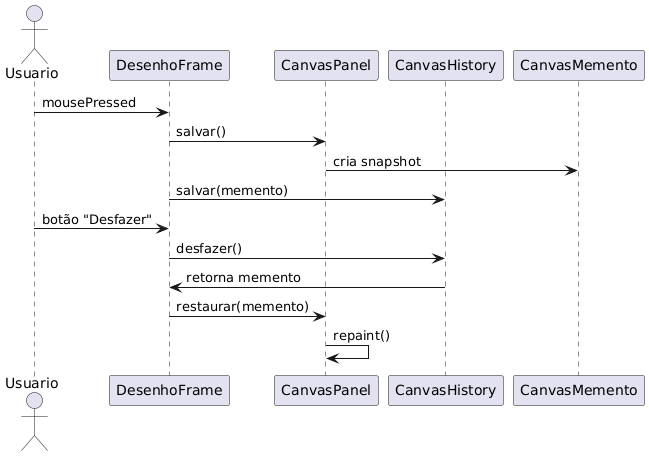

The diagram above was rendered by PlantUML. Its source (embedded in the PNG):
@startuml
actor Usuario
participant DesenhoFrame
participant CanvasPanel
participant CanvasHistory
participant CanvasMemento

Usuario -> DesenhoFrame: mousePressed
DesenhoFrame -> CanvasPanel: salvar()
CanvasPanel -> CanvasMemento: cria snapshot
DesenhoFrame -> CanvasHistory: salvar(memento)

Usuario -> DesenhoFrame: botão "Desfazer"
DesenhoFrame -> CanvasHistory: desfazer()
CanvasHistory -> DesenhoFrame: retorna memento
DesenhoFrame -> CanvasPanel: restaurar(memento)
CanvasPanel -> CanvasPanel: repaint()
@enduml